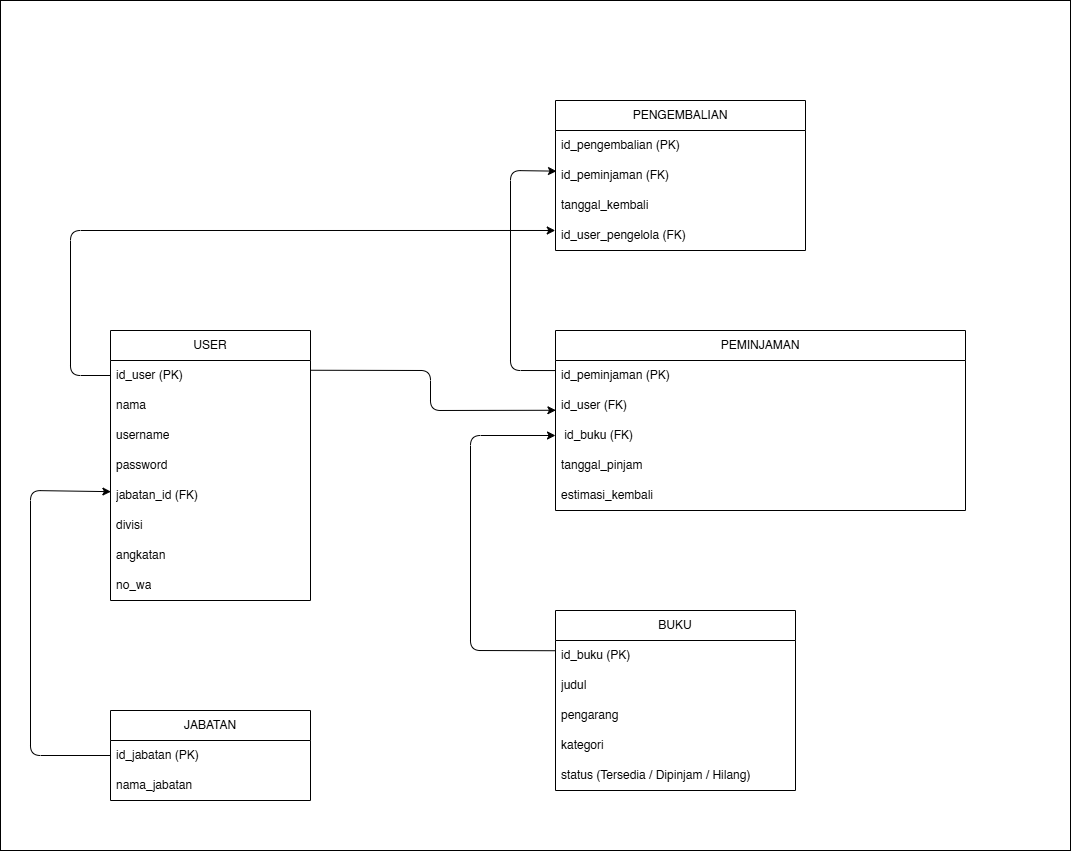

The diagram above was exported from draw.io. Its source (the exported page's mxGraphModel, read from the mxfile embedded in the PNG):
<mxGraphModel dx="1302" dy="2126" grid="1" gridSize="10" guides="1" tooltips="1" connect="1" arrows="1" fold="1" page="1" pageScale="1" pageWidth="850" pageHeight="1100" math="0" shadow="0">
  <root>
    <mxCell id="0" />
    <mxCell id="1" parent="0" />
    <mxCell id="58" value="" style="rounded=0;whiteSpace=wrap;html=1;" vertex="1" parent="1">
      <mxGeometry x="10" y="-250" width="1070" height="850" as="geometry" />
    </mxCell>
    <mxCell id="2" value="JABATAN" style="swimlane;fontStyle=0;childLayout=stackLayout;horizontal=1;startSize=30;horizontalStack=0;resizeParent=1;resizeParentMax=0;resizeLast=0;collapsible=1;marginBottom=0;whiteSpace=wrap;html=1;" parent="1" vertex="1">
      <mxGeometry x="120" y="460" width="200" height="90" as="geometry">
        <mxRectangle x="100" y="100" width="70" height="30" as="alternateBounds" />
      </mxGeometry>
    </mxCell>
    <mxCell id="3" value="id_jabatan (PK)" style="text;strokeColor=none;fillColor=none;align=left;verticalAlign=middle;spacingLeft=4;spacingRight=4;overflow=hidden;points=[[0,0.5],[1,0.5]];portConstraint=eastwest;rotatable=0;whiteSpace=wrap;html=1;" parent="2" vertex="1">
      <mxGeometry y="30" width="200" height="30" as="geometry" />
    </mxCell>
    <mxCell id="4" value="nama_jabatan" style="text;strokeColor=none;fillColor=none;align=left;verticalAlign=middle;spacingLeft=4;spacingRight=4;overflow=hidden;points=[[0,0.5],[1,0.5]];portConstraint=eastwest;rotatable=0;whiteSpace=wrap;html=1;" parent="2" vertex="1">
      <mxGeometry y="60" width="200" height="30" as="geometry" />
    </mxCell>
    <mxCell id="8" value="USER" style="swimlane;fontStyle=0;childLayout=stackLayout;horizontal=1;startSize=30;horizontalStack=0;resizeParent=1;resizeParentMax=0;resizeLast=0;collapsible=1;marginBottom=0;whiteSpace=wrap;html=1;" parent="1" vertex="1">
      <mxGeometry x="120" y="80" width="200" height="270" as="geometry">
        <mxRectangle x="100" y="100" width="70" height="30" as="alternateBounds" />
      </mxGeometry>
    </mxCell>
    <mxCell id="9" value="id_user (PK)" style="text;strokeColor=none;fillColor=none;align=left;verticalAlign=middle;spacingLeft=4;spacingRight=4;overflow=hidden;points=[[0,0.5],[1,0.5]];portConstraint=eastwest;rotatable=0;whiteSpace=wrap;html=1;" parent="8" vertex="1">
      <mxGeometry y="30" width="200" height="30" as="geometry" />
    </mxCell>
    <mxCell id="10" value="nama" style="text;strokeColor=none;fillColor=none;align=left;verticalAlign=middle;spacingLeft=4;spacingRight=4;overflow=hidden;points=[[0,0.5],[1,0.5]];portConstraint=eastwest;rotatable=0;whiteSpace=wrap;html=1;" parent="8" vertex="1">
      <mxGeometry y="60" width="200" height="30" as="geometry" />
    </mxCell>
    <mxCell id="13" value="username" style="text;strokeColor=none;fillColor=none;align=left;verticalAlign=middle;spacingLeft=4;spacingRight=4;overflow=hidden;points=[[0,0.5],[1,0.5]];portConstraint=eastwest;rotatable=0;whiteSpace=wrap;html=1;" parent="8" vertex="1">
      <mxGeometry y="90" width="200" height="30" as="geometry" />
    </mxCell>
    <mxCell id="11" value="password" style="text;strokeColor=none;fillColor=none;align=left;verticalAlign=middle;spacingLeft=4;spacingRight=4;overflow=hidden;points=[[0,0.5],[1,0.5]];portConstraint=eastwest;rotatable=0;whiteSpace=wrap;html=1;" parent="8" vertex="1">
      <mxGeometry y="120" width="200" height="30" as="geometry" />
    </mxCell>
    <mxCell id="12" value="jabatan_id (FK)" style="text;strokeColor=none;fillColor=none;align=left;verticalAlign=middle;spacingLeft=4;spacingRight=4;overflow=hidden;points=[[0,0.5],[1,0.5]];portConstraint=eastwest;rotatable=0;whiteSpace=wrap;html=1;" parent="8" vertex="1">
      <mxGeometry y="150" width="200" height="30" as="geometry" />
    </mxCell>
    <mxCell id="48" value="divisi" style="text;strokeColor=none;fillColor=none;align=left;verticalAlign=middle;spacingLeft=4;spacingRight=4;overflow=hidden;points=[[0,0.5],[1,0.5]];portConstraint=eastwest;rotatable=0;whiteSpace=wrap;html=1;" parent="8" vertex="1">
      <mxGeometry y="180" width="200" height="30" as="geometry" />
    </mxCell>
    <mxCell id="49" value="angkatan" style="text;strokeColor=none;fillColor=none;align=left;verticalAlign=middle;spacingLeft=4;spacingRight=4;overflow=hidden;points=[[0,0.5],[1,0.5]];portConstraint=eastwest;rotatable=0;whiteSpace=wrap;html=1;" parent="8" vertex="1">
      <mxGeometry y="210" width="200" height="30" as="geometry" />
    </mxCell>
    <mxCell id="50" value="&lt;div&gt;&lt;div&gt;&lt;font color=&quot;#000000&quot;&gt;no_wa&lt;/font&gt;&lt;/div&gt;&lt;/div&gt;" style="text;strokeColor=none;fillColor=none;align=left;verticalAlign=middle;spacingLeft=4;spacingRight=4;overflow=hidden;points=[[0,0.5],[1,0.5]];portConstraint=eastwest;rotatable=0;whiteSpace=wrap;html=1;" parent="8" vertex="1">
      <mxGeometry y="240" width="200" height="30" as="geometry" />
    </mxCell>
    <mxCell id="14" value="BUKU" style="swimlane;fontStyle=0;childLayout=stackLayout;horizontal=1;startSize=30;horizontalStack=0;resizeParent=1;resizeParentMax=0;resizeLast=0;collapsible=1;marginBottom=0;whiteSpace=wrap;html=1;" parent="1" vertex="1">
      <mxGeometry x="565" y="360" width="240" height="180" as="geometry">
        <mxRectangle x="100" y="100" width="70" height="30" as="alternateBounds" />
      </mxGeometry>
    </mxCell>
    <mxCell id="15" value="id_buku (PK)" style="text;strokeColor=none;fillColor=none;align=left;verticalAlign=middle;spacingLeft=4;spacingRight=4;overflow=hidden;points=[[0,0.5],[1,0.5]];portConstraint=eastwest;rotatable=0;whiteSpace=wrap;html=1;" parent="14" vertex="1">
      <mxGeometry y="30" width="240" height="30" as="geometry" />
    </mxCell>
    <mxCell id="16" value="judul" style="text;strokeColor=none;fillColor=none;align=left;verticalAlign=middle;spacingLeft=4;spacingRight=4;overflow=hidden;points=[[0,0.5],[1,0.5]];portConstraint=eastwest;rotatable=0;whiteSpace=wrap;html=1;" parent="14" vertex="1">
      <mxGeometry y="60" width="240" height="30" as="geometry" />
    </mxCell>
    <mxCell id="17" value="pengarang" style="text;strokeColor=none;fillColor=none;align=left;verticalAlign=middle;spacingLeft=4;spacingRight=4;overflow=hidden;points=[[0,0.5],[1,0.5]];portConstraint=eastwest;rotatable=0;whiteSpace=wrap;html=1;" parent="14" vertex="1">
      <mxGeometry y="90" width="240" height="30" as="geometry" />
    </mxCell>
    <mxCell id="18" value="kategori" style="text;strokeColor=none;fillColor=none;align=left;verticalAlign=middle;spacingLeft=4;spacingRight=4;overflow=hidden;points=[[0,0.5],[1,0.5]];portConstraint=eastwest;rotatable=0;whiteSpace=wrap;html=1;" parent="14" vertex="1">
      <mxGeometry y="120" width="240" height="30" as="geometry" />
    </mxCell>
    <mxCell id="19" value="status (Tersedia / Dipinjam / Hilang)" style="text;strokeColor=none;fillColor=none;align=left;verticalAlign=middle;spacingLeft=4;spacingRight=4;overflow=hidden;points=[[0,0.5],[1,0.5]];portConstraint=eastwest;rotatable=0;whiteSpace=wrap;html=1;" parent="14" vertex="1">
      <mxGeometry y="150" width="240" height="30" as="geometry" />
    </mxCell>
    <mxCell id="20" value="PEMINJAMAN" style="swimlane;fontStyle=0;childLayout=stackLayout;horizontal=1;startSize=30;horizontalStack=0;resizeParent=1;resizeParentMax=0;resizeLast=0;collapsible=1;marginBottom=0;whiteSpace=wrap;html=1;" parent="1" vertex="1">
      <mxGeometry x="565" y="80" width="410" height="180" as="geometry">
        <mxRectangle x="100" y="100" width="70" height="30" as="alternateBounds" />
      </mxGeometry>
    </mxCell>
    <mxCell id="21" value="id_peminjaman (PK)" style="text;strokeColor=none;fillColor=none;align=left;verticalAlign=middle;spacingLeft=4;spacingRight=4;overflow=hidden;points=[[0,0.5],[1,0.5]];portConstraint=eastwest;rotatable=0;whiteSpace=wrap;html=1;" parent="20" vertex="1">
      <mxGeometry y="30" width="410" height="30" as="geometry" />
    </mxCell>
    <mxCell id="22" value="id_user (FK)" style="text;strokeColor=none;fillColor=none;align=left;verticalAlign=middle;spacingLeft=4;spacingRight=4;overflow=hidden;points=[[0,0.5],[1,0.5]];portConstraint=eastwest;rotatable=0;whiteSpace=wrap;html=1;" parent="20" vertex="1">
      <mxGeometry y="60" width="410" height="30" as="geometry" />
    </mxCell>
    <mxCell id="23" value="&amp;nbsp;id_buku (FK)" style="text;strokeColor=none;fillColor=none;align=left;verticalAlign=middle;spacingLeft=4;spacingRight=4;overflow=hidden;points=[[0,0.5],[1,0.5]];portConstraint=eastwest;rotatable=0;whiteSpace=wrap;html=1;" parent="20" vertex="1">
      <mxGeometry y="90" width="410" height="30" as="geometry" />
    </mxCell>
    <mxCell id="24" value="tanggal_pinjam" style="text;strokeColor=none;fillColor=none;align=left;verticalAlign=middle;spacingLeft=4;spacingRight=4;overflow=hidden;points=[[0,0.5],[1,0.5]];portConstraint=eastwest;rotatable=0;whiteSpace=wrap;html=1;" parent="20" vertex="1">
      <mxGeometry y="120" width="410" height="30" as="geometry" />
    </mxCell>
    <mxCell id="25" value="estimasi_kembali" style="text;strokeColor=none;fillColor=none;align=left;verticalAlign=middle;spacingLeft=4;spacingRight=4;overflow=hidden;points=[[0,0.5],[1,0.5]];portConstraint=eastwest;rotatable=0;whiteSpace=wrap;html=1;" parent="20" vertex="1">
      <mxGeometry y="150" width="410" height="30" as="geometry" />
    </mxCell>
    <mxCell id="36" value="PENGEMBALIAN" style="swimlane;fontStyle=0;childLayout=stackLayout;horizontal=1;startSize=30;horizontalStack=0;resizeParent=1;resizeParentMax=0;resizeLast=0;collapsible=1;marginBottom=0;whiteSpace=wrap;html=1;" parent="1" vertex="1">
      <mxGeometry x="565" y="-150" width="250" height="150" as="geometry">
        <mxRectangle x="100" y="100" width="70" height="30" as="alternateBounds" />
      </mxGeometry>
    </mxCell>
    <mxCell id="37" value="id_pengembalian (PK)" style="text;strokeColor=none;fillColor=none;align=left;verticalAlign=middle;spacingLeft=4;spacingRight=4;overflow=hidden;points=[[0,0.5],[1,0.5]];portConstraint=eastwest;rotatable=0;whiteSpace=wrap;html=1;" parent="36" vertex="1">
      <mxGeometry y="30" width="250" height="30" as="geometry" />
    </mxCell>
    <mxCell id="38" value="id_peminjaman (FK)" style="text;strokeColor=none;fillColor=none;align=left;verticalAlign=middle;spacingLeft=4;spacingRight=4;overflow=hidden;points=[[0,0.5],[1,0.5]];portConstraint=eastwest;rotatable=0;whiteSpace=wrap;html=1;" parent="36" vertex="1">
      <mxGeometry y="60" width="250" height="30" as="geometry" />
    </mxCell>
    <mxCell id="39" value="tanggal_kembali" style="text;strokeColor=none;fillColor=none;align=left;verticalAlign=middle;spacingLeft=4;spacingRight=4;overflow=hidden;points=[[0,0.5],[1,0.5]];portConstraint=eastwest;rotatable=0;whiteSpace=wrap;html=1;" parent="36" vertex="1">
      <mxGeometry y="90" width="250" height="30" as="geometry" />
    </mxCell>
    <mxCell id="51" value="id_user_pengelola (FK)" style="text;strokeColor=none;fillColor=none;align=left;verticalAlign=middle;spacingLeft=4;spacingRight=4;overflow=hidden;points=[[0,0.5],[1,0.5]];portConstraint=eastwest;rotatable=0;whiteSpace=wrap;html=1;" parent="36" vertex="1">
      <mxGeometry y="120" width="250" height="30" as="geometry" />
    </mxCell>
    <mxCell id="52" style="edgeStyle=none;html=1;entryX=0.002;entryY=0.372;entryDx=0;entryDy=0;entryPerimeter=0;" parent="1" source="3" target="12" edge="1">
      <mxGeometry relative="1" as="geometry">
        <Array as="points">
          <mxPoint x="40" y="505" />
          <mxPoint x="40" y="240" />
        </Array>
      </mxGeometry>
    </mxCell>
    <mxCell id="53" style="edgeStyle=none;html=1;entryX=0.001;entryY=0.659;entryDx=0;entryDy=0;entryPerimeter=0;exitX=1.002;exitY=0.325;exitDx=0;exitDy=0;exitPerimeter=0;" parent="1" source="9" target="22" edge="1">
      <mxGeometry relative="1" as="geometry">
        <mxPoint x="560" y="160" as="targetPoint" />
        <Array as="points">
          <mxPoint x="440" y="120" />
          <mxPoint x="440" y="160" />
        </Array>
      </mxGeometry>
    </mxCell>
    <mxCell id="55" style="edgeStyle=none;html=1;exitX=0.001;exitY=0.341;exitDx=0;exitDy=0;exitPerimeter=0;entryX=0;entryY=0.5;entryDx=0;entryDy=0;" parent="1" source="15" target="23" edge="1">
      <mxGeometry relative="1" as="geometry">
        <mxPoint x="420" y="280" as="targetPoint" />
        <Array as="points">
          <mxPoint x="480" y="400" />
          <mxPoint x="480" y="185" />
        </Array>
      </mxGeometry>
    </mxCell>
    <mxCell id="56" style="edgeStyle=none;html=1;exitX=0;exitY=0.5;exitDx=0;exitDy=0;entryX=-0.001;entryY=0.333;entryDx=0;entryDy=0;entryPerimeter=0;" parent="1" source="9" target="51" edge="1">
      <mxGeometry relative="1" as="geometry">
        <mxPoint x="560" y="-20" as="targetPoint" />
        <Array as="points">
          <mxPoint x="80" y="125" />
          <mxPoint x="80" y="-20" />
        </Array>
      </mxGeometry>
    </mxCell>
    <mxCell id="57" style="edgeStyle=none;html=1;entryX=0.004;entryY=0.355;entryDx=0;entryDy=0;exitX=0;exitY=0.335;exitDx=0;exitDy=0;exitPerimeter=0;entryPerimeter=0;" parent="1" source="21" target="38" edge="1">
      <mxGeometry relative="1" as="geometry">
        <Array as="points">
          <mxPoint x="520" y="120" />
          <mxPoint x="520" y="-80" />
        </Array>
      </mxGeometry>
    </mxCell>
  </root>
</mxGraphModel>